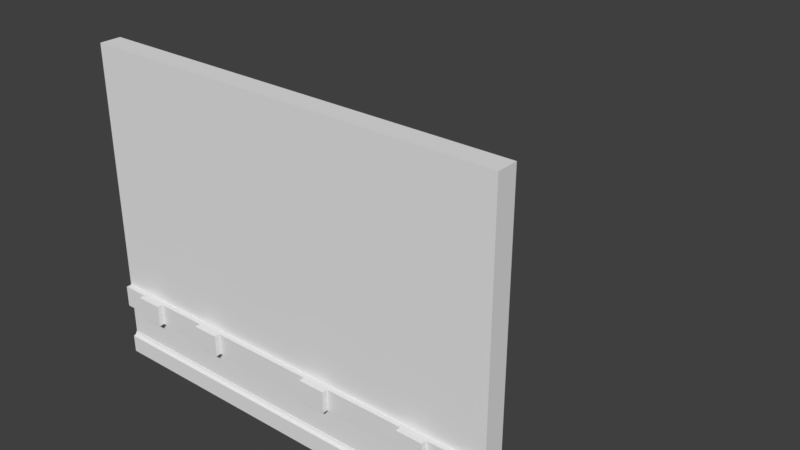 # Source: LodA_WallWithOutLets3x4x.20.blend  (saved by Blender 2.78.0; exported with 4.5.12 LTS)
import bpy
from mathutils import Matrix  # noqa: F401  (used for matrix-valued properties, if any)

bpy.ops.wm.read_factory_settings(use_empty=True)
scene = bpy.context.scene
scene.name = 'Scene'

# ---- collections
col_collection_1 = bpy.data.collections.new('Collection 1'); scene.collection.children.link(col_collection_1)
col_collection_1.hide_render = True
col_collection_1.hide_viewport = True
col_collection_2 = bpy.data.collections.new('Collection 2'); scene.collection.children.link(col_collection_2)

# ---- world
world_world_001 = bpy.data.worlds.new('World.001'); scene.world = world_world_001
world_world_001.use_nodes = True; world_world_001.node_tree.nodes.clear()
_N = world_world_001.node_tree.nodes; _L = world_world_001.node_tree.links
n0 = _N.new('ShaderNodeOutputWorld'); n0.name = 'World Output'; n0.location = (300, 300)
n1 = _N.new('ShaderNodeBackground'); n1.name = 'Background'; n1.location = (10, 300)
n1.inputs[0].default_value = (0.05, 0.05, 0.05, 1.0)
_L.new(n1.outputs[0], n0.inputs[0])
n0.is_active_output = True
world_world_001.use_sun_shadow = False
world_world_001.sun_shadow_jitter_overblur = 0.0
world_world_001.cycles.sampling_method = 'MANUAL'

# ---- meshes
me_loda_wallwithoutlets3x4x_20 = bpy.data.meshes.new('LodA_WallWithOutLets3x4x.20')
me_loda_wallwithoutlets3x4x_20.from_pydata([(-2.0, 0.0, 0.0), (2.0, 0.0, 0.0), (-2.0, 3.0, 0.0), (2.0, 3.0, 0.0), (-2.0, 3.0, -0.2), (-2.0, -8.676e-09, -0.2), (2.0, -8.676e-09, -0.2), (2.0, 3.0, -0.2), (-2.0, 0.7016, 3.798e-08), (2.0, 0.7016, 3.798e-08), (-2.0, 0.5016, 3.798e-08), (2.0, 0.5016, 3.798e-08), (2.0, 0.5016, 0.05), (2.0, 0.7016, 0.05), (-2.0, 0.7016, 0.05), (-2.0, 0.5016, 0.05), (0.0, 0.7016, 0.05), (0.0, 0.5016, 0.05), (-1.0, 0.7016, 0.05), (-1.0, 0.5016, 0.05), (1.0, 0.7016, 0.05), (1.0, 0.5016, 0.05), (-1.5, 0.7016, 0.05), (-1.5, 0.5016, 0.05), (0.5, 0.7016, 0.05), (0.5, 0.5016, 0.05), (-0.5, 0.7016, 0.05), (-0.5, 0.5016, 0.05), (1.5, 0.7016, 0.05), (1.5, 0.5016, 0.05), (-1.75, 0.7016, 0.05), (-1.75, 0.5016, 0.05), (-0.75, 0.7016, 0.05), (-0.75, 0.5016, 0.05), (0.25, 0.7016, 0.05), (0.25, 0.5016, 0.05), (1.25, 0.7016, 0.05), (1.25, 0.5016, 0.05), (-1.5, 0.5016, 0.1), (-1.5, 0.7016, 0.1), (-1.75, 0.7016, 0.1), (-1.75, 0.5016, 0.1), (-0.75, 0.7016, 0.1), (-1.0, 0.7016, 0.1), (-0.75, 0.5016, 0.1), (-1.0, 0.5016, 0.1), (0.5, 0.5016, 0.1), (0.5, 0.7016, 0.1), (0.25, 0.7016, 0.1), (0.25, 0.5016, 0.1), (1.5, 0.5016, 0.1), (1.5, 0.7016, 0.1), (1.25, 0.7016, 0.1), (1.25, 0.5016, 0.1)], [], [(8, 9, 3, 2), (5, 4, 7, 6), (7, 3, 9, 11, 1, 6), (3, 7, 4, 2), (0, 5, 6, 1), (4, 5, 0, 10, 8, 2), (11, 9, 13, 12), (0, 1, 11, 10), (29, 12, 13, 28), (10, 11, 12, 29, 37, 21, 25, 35, 17, 27, 33, 19, 23, 31, 15), (8, 10, 15, 14), (9, 8, 14, 30, 22, 18, 32, 26, 16, 34, 24, 20, 36, 28, 13), (27, 17, 16, 26), (23, 19, 18, 22), (25, 21, 20, 24), (25, 24, 47, 46), (30, 31, 41, 40), (33, 27, 26, 32), (36, 37, 53, 52), (15, 31, 30, 14), (19, 33, 44, 45), (17, 35, 34, 16), (21, 37, 36, 20), (41, 38, 39, 40), (22, 30, 40, 39), (31, 23, 38, 41), (23, 22, 39, 38), (45, 44, 42, 43), (33, 32, 42, 44), (18, 19, 45, 43), (32, 18, 43, 42), (49, 46, 47, 48), (35, 25, 46, 49), (34, 35, 49, 48), (24, 34, 48, 47), (53, 50, 51, 52), (28, 36, 52, 51), (29, 28, 51, 50), (37, 29, 50, 53)])
me_loda_wallwithoutlets3x4x_20.use_remesh_preserve_volume = False
me_loda_wallwithoutlets3x4x_20.use_remesh_preserve_attributes = False
me_loda_wallwithoutlets3x4x_20.use_mirror_vertex_groups = False
me_loda_wallwithoutlets3x4x_20.update()
me_lodb_wallwithoutlets3x4x_20 = bpy.data.meshes.new('LodB_WallWithOutLets3x4x.20')
me_lodb_wallwithoutlets3x4x_20.from_pydata([(-2.0, 0.0, 0.0), (2.0, 0.0, 0.0), (-2.0, 3.0, 0.0), (2.0, 3.0, 0.0), (-2.0, 3.0, -0.2), (-2.0, -8.676e-09, -0.2), (2.0, -8.676e-09, -0.2), (2.0, 3.0, -0.2), (-2.0, 0.7016, 3.798e-08), (2.0, 0.7016, 3.798e-08), (-2.0, 0.5016, 3.798e-08), (2.0, 0.5016, 3.798e-08), (2.0, 0.5016, 0.05), (2.0, 0.7016, 0.05), (-2.0, 0.7016, 0.05), (-2.0, 0.5016, 0.05), (0.0, 0.7016, 0.05), (0.0, 0.5016, 0.05), (-1.0, 0.7016, 0.05), (-1.0, 0.5016, 0.05), (1.0, 0.7016, 0.05), (1.0, 0.5016, 0.05), (-1.5, 0.7016, 0.05), (-1.5, 0.5016, 0.05), (0.5, 0.7016, 0.05), (0.5, 0.5016, 0.05), (-0.5, 0.7016, 0.05), (-0.5, 0.5016, 0.05), (1.5, 0.7016, 0.05), (1.5, 0.5016, 0.05), (-1.75, 0.7016, 0.05), (-1.75, 0.5016, 0.05), (-0.75, 0.7016, 0.05), (-0.75, 0.5016, 0.05), (0.25, 0.7016, 0.05), (0.25, 0.5016, 0.05), (1.25, 0.7016, 0.05), (1.25, 0.5016, 0.05), (-1.5, 0.5016, 0.1), (-1.5, 0.7016, 0.1), (-1.75, 0.7016, 0.1), (-1.75, 0.5016, 0.1), (-0.75, 0.7016, 0.1), (-1.0, 0.7016, 0.1), (-0.75, 0.5016, 0.1), (-1.0, 0.5016, 0.1), (0.5, 0.5016, 0.1), (0.5, 0.7016, 0.1), (0.25, 0.7016, 0.1), (0.25, 0.5016, 0.1), (1.5, 0.5016, 0.1), (1.5, 0.7016, 0.1), (1.25, 0.7016, 0.1), (1.25, 0.5016, 0.1), (2.0, -0.001, -1.296e-06), (2.0, 0.2, -1.305e-06), (2.0, -0.001, 0.04), (-2.0, -0.001, 7.251e-09), (-2.0, 0.2, -1.535e-09), (-2.0, -0.001, 0.04), (2.0, 0.1874, 0.009336), (2.0, 0.1768, 0.0168), (2.0, 0.1693, 0.02742), (-2.0, 0.1693, 0.02742), (-2.0, 0.1768, 0.0168), (-2.0, 0.1874, 0.009337), (2.0, 0.2, 0.003591), (2.0, 0.1975, 0.006756), (2.0, 0.1991, 0.005457), (-2.0, 0.1975, 0.006757), (-2.0, 0.2, 0.003592), (-2.0, 0.1991, 0.005458), (2.0, 0.1668, 0.03754), (2.0, 0.1636, 0.04), (2.0, 0.1655, 0.03913), (-2.0, 0.1636, 0.04), (-2.0, 0.1668, 0.03754), (-2.0, 0.1655, 0.03914)], [], [(8, 9, 3, 2), (5, 4, 7, 6), (7, 3, 9, 11, 1, 6), (3, 7, 4, 2), (0, 5, 6, 1), (4, 5, 0, 10, 8, 2), (11, 9, 13, 12), (0, 1, 11, 10), (29, 12, 13, 28), (10, 11, 12, 29, 37, 21, 25, 35, 17, 27, 33, 19, 23, 31, 15), (8, 10, 15, 14), (9, 8, 14, 30, 22, 18, 32, 26, 16, 34, 24, 20, 36, 28, 13), (27, 17, 16, 26), (23, 19, 18, 22), (25, 21, 20, 24), (25, 24, 47, 46), (30, 31, 41, 40), (33, 27, 26, 32), (36, 37, 53, 52), (15, 31, 30, 14), (19, 33, 44, 45), (17, 35, 34, 16), (21, 37, 36, 20), (41, 38, 39, 40), (22, 30, 40, 39), (31, 23, 38, 41), (23, 22, 39, 38), (45, 44, 42, 43), (33, 32, 42, 44), (18, 19, 45, 43), (32, 18, 43, 42), (49, 46, 47, 48), (35, 25, 46, 49), (34, 35, 49, 48), (24, 34, 48, 47), (53, 50, 51, 52), (28, 36, 52, 51), (29, 28, 51, 50), (37, 29, 50, 53), (54, 55, 66, 68, 67, 60, 61, 62, 72, 74, 73, 56), (57, 58, 55, 54), (56, 59, 57, 54), (67, 69, 65, 60), (70, 66, 55, 58), (60, 65, 64, 61), (61, 64, 63, 62), (56, 73, 75, 59), (66, 70, 71, 68), (68, 71, 69, 67), (59, 75, 77, 76, 63, 64, 65, 69, 71, 70, 58, 57), (75, 73, 74, 77), (77, 74, 72, 76), (62, 63, 76, 72)])
me_lodb_wallwithoutlets3x4x_20.use_remesh_preserve_volume = False
me_lodb_wallwithoutlets3x4x_20.use_remesh_preserve_attributes = False
me_lodb_wallwithoutlets3x4x_20.use_mirror_vertex_groups = False
me_lodb_wallwithoutlets3x4x_20.update()

# ---- objects
ob_loda_wallwithoutlets3x4x_20 = bpy.data.objects.new('LodA_WallWithOutLets3x4x.20', me_loda_wallwithoutlets3x4x_20)
ob_lodb_wallwithoutlets3x4x_20 = bpy.data.objects.new('LodB_WallWithOutLets3x4x.20', me_lodb_wallwithoutlets3x4x_20)

# ---- transforms, parenting, visibility, modifiers, constraints
ob_loda_wallwithoutlets3x4x_20.location = (0.0, 0.0, 0.0)
ob_loda_wallwithoutlets3x4x_20.rotation_euler = (1.571, -0.0, 0.0)
ob_loda_wallwithoutlets3x4x_20.lineart.crease_threshold = 0.0
ob_lodb_wallwithoutlets3x4x_20.location = (0.0, 0.0, 0.0)
ob_lodb_wallwithoutlets3x4x_20.rotation_euler = (1.571, -0.0, 0.0)
ob_lodb_wallwithoutlets3x4x_20.lineart.crease_threshold = 0.0

# ---- collection membership
col_collection_1.objects.link(ob_loda_wallwithoutlets3x4x_20)
col_collection_2.objects.link(ob_lodb_wallwithoutlets3x4x_20)

# ---- scene / render settings (as saved in the file)
scene.frame_start = 1; scene.frame_end = 250; scene.frame_set(1)
scene.render.engine = 'CYCLES'
scene.render.resolution_percentage = 50
scene.render.dither_intensity = 0.0
scene.cycles.use_denoising = False
scene.cycles.samples = 4
scene.cycles.sampling_pattern = 'TABULATED_SOBOL'
scene.cycles.light_sampling_threshold = 0.0
scene.cycles.use_adaptive_sampling = False
scene.cycles.use_light_tree = False
scene.cycles.blur_glossy = 0.0
scene.cycles.sample_clamp_indirect = 3.0
scene.view_settings.view_transform = 'Standard'
bpy.context.view_layer.update()

# ---- added for rendering (the .blend has no active camera and no usable light): camera, sun
cam_auto = bpy.data.cameras.new('AutoCamera')
cam_auto.lens = 50.0
cam_auto.sensor_width = 36.0
cam_auto.clip_end = 1000.0
ob_auto_camera = bpy.data.objects.new('AutoCamera', cam_auto)
scene.collection.objects.link(ob_auto_camera)
ob_auto_camera.location = (5.53977, -5.19773, 5.83182)
ob_auto_camera.rotation_euler = (1.09748, -7.21219e-08, 0.694738)
scene.camera = ob_auto_camera
light_auto_sun = bpy.data.lights.new('AutoSun', 'SUN')
light_auto_sun.energy = 3.0
light_auto_sun.angle = 0.0523599
ob_auto_sun = bpy.data.objects.new('AutoSun', light_auto_sun)
scene.collection.objects.link(ob_auto_sun)
ob_auto_sun.rotation_euler = (0.872665, 0.174533, 0.523599)
bpy.context.view_layer.update()
